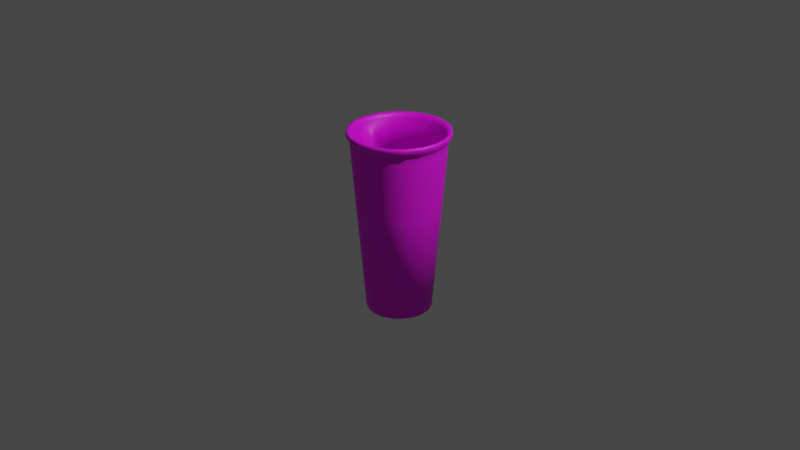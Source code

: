# Source: cup21.blend  (saved by Blender 3.2.14; exported with 4.5.12 LTS)
import bpy
from mathutils import Matrix  # noqa: F401  (used for matrix-valued properties, if any)

bpy.ops.wm.read_factory_settings(use_empty=True)
scene = bpy.context.scene
scene.name = 'Scene'

# ---- collections
col_collection = bpy.data.collections.new('Collection'); scene.collection.children.link(col_collection)

# ---- images (referenced by path relative to the original .blend; pixels are not part of the script)
import os
ASSET_DIR = os.environ.get("B2B_ASSET_DIR", "")  # directory of the original .blend (textures are referenced by path, not embedded)
HERE = os.path.dirname(os.path.abspath(__file__))  # packed textures are extracted next to this script under _unpacked/

def load_image(name, relpath, width, height, colorspace="sRGB"):
    """Load a texture the original file referenced (path relative to the .blend, or extracted next to this script)."""
    p = next((c for c in (os.path.join(HERE, relpath), os.path.join(ASSET_DIR, relpath)) if relpath and os.path.exists(c)), "")
    if p:
        img = bpy.data.images.load(p, check_existing=True)
        img.name = name
    else:  # same state as the original file: an image datablock whose file is absent (Cycles renders it pink)
        img = bpy.data.images.new(name, width, height)
        img.source = "FILE"
        img.filepath = "//" + (relpath or name)
    img.colorspace_settings.name = colorspace
    return img
img_srpepper_png = load_image('srPepper.png', 'srPepper.png', 1024, 1024, 'sRGB')

# ---- materials (node trees are filled in below, after node groups)
mat_material_001 = bpy.data.materials.new('Material.001')
mat_material_001.use_transparent_shadow = False
mat_material_002 = bpy.data.materials.new('Material.002')
mat_material_002.use_transparent_shadow = False

# ---- material node trees
mat_material_001.use_nodes = True; mat_material_001.node_tree.nodes.clear()
_N = mat_material_001.node_tree.nodes; _L = mat_material_001.node_tree.links
n0 = _N.new('ShaderNodeBsdfPrincipled'); n0.name = 'Principled BSDF'; n0.location = (10, 300)
n0.distribution = 'GGX'
n0.subsurface_method = 'RANDOM_WALK_SKIN'
n0.inputs[2].default_value = 0.7364
n0.inputs[3].default_value = 1.45
n0.inputs[27].default_value = (0.0, 0.0, 0.0, 1.0)
n0.inputs[28].default_value = 1.0
n1 = _N.new('ShaderNodeOutputMaterial'); n1.name = 'Material Output'; n1.location = (300, 300)
n2 = _N.new('ShaderNodeTexImage'); n2.name = 'Image Texture'; n2.location = (-280, 280)
n2.image = img_srpepper_png
_L.new(n0.outputs[0], n1.inputs[0])
_L.new(n2.outputs[0], n0.inputs[0])
n1.is_active_output = True
mat_material_002.use_nodes = True; mat_material_002.node_tree.nodes.clear()
_N = mat_material_002.node_tree.nodes; _L = mat_material_002.node_tree.links
n0 = _N.new('ShaderNodeBsdfPrincipled'); n0.name = 'Principled BSDF'; n0.location = (10, 300)
n0.distribution = 'GGX'
n0.subsurface_method = 'RANDOM_WALK_SKIN'
n0.inputs[3].default_value = 1.45
n0.inputs[27].default_value = (0.0, 0.0, 0.0, 1.0)
n0.inputs[28].default_value = 1.0
n1 = _N.new('ShaderNodeOutputMaterial'); n1.name = 'Material Output'; n1.location = (300, 300)
n2 = _N.new('ShaderNodeTexImage'); n2.name = 'Image Texture'; n2.location = (-280, 280)
n2.image = img_srpepper_png
_L.new(n0.outputs[0], n1.inputs[0])
_L.new(n2.outputs[0], n0.inputs[0])
n1.is_active_output = True

# ---- world
world_world = bpy.data.worlds.new('World'); scene.world = world_world
world_world.use_nodes = True; world_world.node_tree.nodes.clear()
_N = world_world.node_tree.nodes; _L = world_world.node_tree.links
n0 = _N.new('ShaderNodeOutputWorld'); n0.name = 'World Output'; n0.location = (300, 300)
n1 = _N.new('ShaderNodeBackground'); n1.name = 'Background'; n1.location = (10, 300)
n1.inputs[0].default_value = (0.05088, 0.05088, 0.05088, 1.0)
_L.new(n1.outputs[0], n0.inputs[0])
n0.is_active_output = True
world_world.color = (0.05088, 0.05088, 0.05088)
world_world.use_sun_shadow = False
world_world.sun_shadow_jitter_overblur = 0.0

# ---- cameras
cam_camera = bpy.data.cameras.new('Camera')
cam_camera.clip_end = 100.0
cam_camera.ortho_scale = 7.314

# ---- lights
light_light = bpy.data.lights.new('Light', 'POINT')
light_light.transmission_factor = 0.0
light_light.energy = 1000.0
light_light.shadow_soft_size = 0.1
light_light.shadow_maximum_resolution = 0.006
light_light.use_absolute_resolution = True

# ---- meshes
me_plane = bpy.data.meshes.new('Plane')
me_plane.from_pydata([(0.0, 0.6191, 0.0), (0.4652, 0.7185, 3.076e-10), (0.4947, 0.7474, 0.0), (0.5244, 0.7471, 0.0), (0.5275, 0.7275, 0.0), (0.5208, 0.7061, 0.0), (0.495, 0.6793, 0.0), (0.4878, 0.6642, 0.0), (0.4834, 0.6127, 0.0), (0.4801, 0.5696, 0.0), (0.4359, 0.1363, 0.0), (0.3439, -0.7574, 0.0), (0.0, -0.8491, 0.0), (0.0, 0.6191, 0.0), (0.4424, 0.7185, -0.1437), (0.4705, 0.7474, -0.1529), (0.4987, 0.7471, -0.162), (0.5017, 0.7275, -0.163), (0.4953, 0.7061, -0.1609), (0.4707, 0.6793, -0.1529), (0.4639, 0.6642, -0.1507), (0.4597, 0.6127, -0.1494), (0.4566, 0.5696, -0.1484), (0.4145, 0.1363, -0.1347), (0.327, -0.7574, -0.1063), (0.0, -0.8491, 0.0), (0.0, 0.6191, 0.0), (0.3763, 0.7185, -0.2734), (0.4002, 0.7474, -0.2908), (0.4243, 0.7471, -0.3082), (0.4268, 0.7275, -0.3101), (0.4213, 0.7061, -0.3061), (0.4004, 0.6793, -0.2909), (0.3946, 0.6642, -0.2867), (0.3911, 0.6127, -0.2841), (0.3884, 0.5696, -0.2822), (0.3526, 0.1363, -0.2562), (0.2782, -0.7574, -0.2021), (0.0, -0.8491, 0.0), (0.0, 0.6191, 0.0), (0.2734, 0.7185, -0.3763), (0.2908, 0.7474, -0.4002), (0.3082, 0.7471, -0.4243), (0.3101, 0.7275, -0.4268), (0.3061, 0.7061, -0.4213), (0.2909, 0.6793, -0.4004), (0.2867, 0.6642, -0.3946), (0.2841, 0.6127, -0.3911), (0.2822, 0.5696, -0.3884), (0.2562, 0.1363, -0.3526), (0.2021, -0.7574, -0.2782), (0.0, -0.8491, 0.0), (0.0, 0.6191, 0.0), (0.1437, 0.7185, -0.4424), (0.1529, 0.7474, -0.4705), (0.162, 0.7471, -0.4987), (0.163, 0.7275, -0.5017), (0.1609, 0.7061, -0.4953), (0.1529, 0.6793, -0.4707), (0.1507, 0.6642, -0.4639), (0.1494, 0.6127, -0.4597), (0.1484, 0.5696, -0.4566), (0.1347, 0.1363, -0.4145), (0.1063, -0.7574, -0.327), (0.0, -0.8491, 0.0), (0.0, 0.6191, 0.0), (-1.97e-08, 0.7185, -0.4652), (-2.162e-08, 0.7474, -0.4947), (-2.292e-08, 0.7471, -0.5244), (-2.306e-08, 0.7275, -0.5275), (-2.276e-08, 0.7061, -0.5208), (-2.164e-08, 0.6793, -0.495), (-2.132e-08, 0.6642, -0.4878), (-2.113e-08, 0.6127, -0.4834), (-2.099e-08, 0.5696, -0.4801), (-1.905e-08, 0.1363, -0.4359), (-1.503e-08, -0.7574, -0.3439), (0.0, -0.8491, 0.0), (0.0, 0.6191, 0.0), (-0.1437, 0.7185, -0.4424), (-0.1529, 0.7474, -0.4705), (-0.162, 0.7471, -0.4987), (-0.163, 0.7275, -0.5017), (-0.1609, 0.7061, -0.4953), (-0.1529, 0.6793, -0.4707), (-0.1507, 0.6642, -0.4639), (-0.1494, 0.6127, -0.4597), (-0.1484, 0.5696, -0.4566), (-0.1347, 0.1363, -0.4145), (-0.1063, -0.7574, -0.327), (0.0, -0.8491, 0.0), (0.0, 0.6191, 0.0), (-0.2734, 0.7185, -0.3763), (-0.2908, 0.7474, -0.4002), (-0.3082, 0.7471, -0.4243), (-0.3101, 0.7275, -0.4268), (-0.3061, 0.7061, -0.4213), (-0.2909, 0.6793, -0.4004), (-0.2867, 0.6642, -0.3946), (-0.2841, 0.6127, -0.3911), (-0.2822, 0.5696, -0.3884), (-0.2562, 0.1363, -0.3526), (-0.2021, -0.7574, -0.2782), (0.0, -0.8491, 0.0), (0.0, 0.6191, 0.0), (-0.3763, 0.7185, -0.2734), (-0.4002, 0.7474, -0.2908), (-0.4243, 0.7471, -0.3082), (-0.4268, 0.7275, -0.3101), (-0.4213, 0.7061, -0.3061), (-0.4004, 0.6793, -0.2909), (-0.3946, 0.6642, -0.2867), (-0.3911, 0.6127, -0.2841), (-0.3884, 0.5696, -0.2822), (-0.3526, 0.1363, -0.2562), (-0.2782, -0.7574, -0.2021), (0.0, -0.8491, 0.0), (-0.4424, 0.7185, -0.1437), (-0.4705, 0.7474, -0.1529), (-0.4987, 0.7471, -0.162), (-0.5017, 0.7275, -0.163), (-0.4953, 0.7061, -0.1609), (-0.4707, 0.6793, -0.1529), (-0.4639, 0.6642, -0.1507), (-0.4597, 0.6127, -0.1494), (-0.4566, 0.5696, -0.1484), (-0.4145, 0.1363, -0.1347), (-0.327, -0.7574, -0.1063), (0.3112, -0.7574, -4.808e-11), (-0.4652, 0.7185, 4.097e-08), (-0.4947, 0.7474, 4.325e-08), (-0.5244, 0.7471, 4.584e-08), (-0.5275, 0.7275, 4.612e-08), (-0.5208, 0.7061, 4.553e-08), (-0.495, 0.6793, 4.327e-08), (-0.4878, 0.6642, 4.264e-08), (-0.4834, 0.6127, 4.226e-08), (-0.4801, 0.5696, 4.198e-08), (-0.4359, 0.1363, 3.81e-08), (-0.3439, -0.7574, 3.006e-08), (0.296, -0.7574, -0.09618), (-0.4424, 0.7185, 0.1437), (-0.4705, 0.7474, 0.1529), (-0.4987, 0.7471, 0.162), (-0.5017, 0.7275, 0.163), (-0.4953, 0.7061, 0.1609), (-0.4707, 0.6793, 0.1529), (-0.4639, 0.6642, 0.1507), (-0.4597, 0.6127, 0.1494), (-0.4566, 0.5696, 0.1484), (-0.4145, 0.1363, 0.1347), (-0.327, -0.7574, 0.1063), (0.2518, -0.7574, -0.1829), (-0.3763, 0.7185, 0.2734), (-0.4002, 0.7474, 0.2908), (-0.4243, 0.7471, 0.3082), (-0.4268, 0.7275, 0.3101), (-0.4213, 0.7061, 0.3061), (-0.4004, 0.6793, 0.2909), (-0.3946, 0.6642, 0.2867), (-0.3911, 0.6127, 0.2841), (-0.3884, 0.5696, 0.2822), (-0.3526, 0.1363, 0.2562), (-0.2782, -0.7574, 0.2021), (0.1829, -0.7574, -0.2518), (-0.2734, 0.7185, 0.3763), (-0.2908, 0.7474, 0.4002), (-0.3082, 0.7471, 0.4243), (-0.3101, 0.7275, 0.4268), (-0.3061, 0.7061, 0.4213), (-0.2909, 0.6793, 0.4004), (-0.2867, 0.6642, 0.3946), (-0.2841, 0.6127, 0.3911), (-0.2822, 0.5696, 0.3884), (-0.2562, 0.1363, 0.3526), (-0.2021, -0.7574, 0.2782), (0.09618, -0.7574, -0.296), (-0.1437, 0.7185, 0.4424), (-0.1529, 0.7474, 0.4705), (-0.162, 0.7471, 0.4987), (-0.163, 0.7275, 0.5017), (-0.1609, 0.7061, 0.4953), (-0.1529, 0.6793, 0.4707), (-0.1507, 0.6642, 0.4639), (-0.1494, 0.6127, 0.4597), (-0.1484, 0.5696, 0.4566), (-0.1347, 0.1363, 0.4145), (-0.1063, -0.7574, 0.327), (-1.295e-08, -0.7574, -0.3112), (6.179e-09, 0.7185, 0.4652), (5.899e-09, 0.7474, 0.4947), (6.253e-09, 0.7471, 0.5244), (6.291e-09, 0.7275, 0.5275), (6.21e-09, 0.7061, 0.5208), (5.902e-09, 0.6793, 0.495), (5.817e-09, 0.6642, 0.4878), (5.764e-09, 0.6127, 0.4834), (5.726e-09, 0.5696, 0.4801), (5.198e-09, 0.1363, 0.4359), (4.1e-09, -0.7574, 0.3439), (-0.09618, -0.7574, -0.296), (0.1437, 0.7185, 0.4424), (0.1529, 0.7474, 0.4705), (0.162, 0.7471, 0.4987), (0.163, 0.7275, 0.5017), (0.1609, 0.7061, 0.4953), (0.1529, 0.6793, 0.4707), (0.1507, 0.6642, 0.4639), (0.1494, 0.6127, 0.4597), (0.1484, 0.5696, 0.4566), (0.1347, 0.1363, 0.4145), (0.1063, -0.7574, 0.327), (-0.1829, -0.7574, -0.2518), (-0.09618, -0.7574, 0.296), (-0.1829, -0.7574, 0.2518), (0.2734, 0.7185, 0.3763), (0.2908, 0.7474, 0.4002), (0.3082, 0.7471, 0.4243), (0.3101, 0.7275, 0.4268), (0.3061, 0.7061, 0.4213), (0.2909, 0.6793, 0.4004), (0.2867, 0.6642, 0.3946), (0.2841, 0.6127, 0.3911), (0.2822, 0.5696, 0.3884), (0.2562, 0.1363, 0.3526), (0.2021, -0.7574, 0.2782), (0.296, -0.7574, 0.09618), (-0.2518, -0.7574, -0.1829), (-0.2518, -0.7574, 0.1829), (-0.296, -0.7574, 0.09618), (0.3763, 0.7185, 0.2734), (0.4002, 0.7474, 0.2908), (0.4243, 0.7471, 0.3082), (0.4268, 0.7275, 0.3101), (0.4213, 0.7061, 0.3061), (0.4004, 0.6793, 0.2909), (0.3946, 0.6642, 0.2867), (0.3911, 0.6127, 0.2841), (0.3884, 0.5696, 0.2822), (0.3526, 0.1363, 0.2562), (0.2782, -0.7574, 0.2021), (0.2518, -0.7574, 0.1829), (-0.296, -0.7574, -0.09618), (0.1829, -0.7574, 0.2518), (0.4424, 0.7185, 0.1437), (0.4705, 0.7474, 0.1529), (0.4987, 0.7471, 0.162), (0.5017, 0.7275, 0.163), (0.4953, 0.7061, 0.1609), (0.4707, 0.6793, 0.1529), (0.4639, 0.6642, 0.1507), (0.4597, 0.6127, 0.1494), (0.4566, 0.5696, 0.1484), (0.4145, 0.1363, 0.1347), (0.327, -0.7574, 0.1063), (0.09618, -0.7574, 0.296), (-0.3112, -0.7574, 2.716e-08), (4.368e-09, -0.7574, 0.3112), (0.2827, -0.7038, -2.973e-09), (0.2689, -0.7038, -0.08736), (0.2287, -0.7038, -0.1662), (0.1662, -0.7038, -0.2287), (0.08736, -0.7038, -0.2689), (-1.1e-08, -0.7038, -0.2827), (-0.08736, -0.7038, -0.2689), (-0.1662, -0.7038, -0.2287), (-0.08736, -0.7038, 0.2689), (-0.1662, -0.7038, 0.2287), (0.2689, -0.7038, 0.08736), (-0.2287, -0.7038, -0.1662), (-0.2287, -0.7038, 0.1662), (-0.2689, -0.7038, 0.08736), (0.2287, -0.7038, 0.1662), (-0.2689, -0.7038, -0.08736), (0.1662, -0.7038, 0.2287), (0.08736, -0.7038, 0.2689), (-0.2827, -0.7038, 2.174e-08), (4.733e-09, -0.7038, 0.2827), (0.2827, -0.7038, -2.973e-09), (0.2689, -0.7038, -0.08736), (0.2287, -0.7038, -0.1662), (0.1662, -0.7038, -0.2287), (0.08736, -0.7038, -0.2689), (-1.1e-08, -0.7038, -0.2827), (-0.08736, -0.7038, -0.2689), (-0.1662, -0.7038, -0.2287), (-0.08736, -0.7038, 0.2689), (-0.1662, -0.7038, 0.2287), (0.2689, -0.7038, 0.08736), (-0.2287, -0.7038, -0.1662), (-0.2287, -0.7038, 0.1662), (-0.2689, -0.7038, 0.08736), (0.2287, -0.7038, 0.1662), (-0.2689, -0.7038, -0.08736), (0.1662, -0.7038, 0.2287), (0.08736, -0.7038, 0.2689), (-0.2827, -0.7038, 2.174e-08), (4.733e-09, -0.7038, 0.2827), (0.1233, -0.7038, 9.167e-10), (0.1172, -0.7038, -0.03809), (0.09972, -0.7038, -0.07245), (0.07245, -0.7038, -0.09972), (0.03809, -0.7038, -0.1172), (1.57e-09, -0.7038, -0.1233), (-0.03809, -0.7038, -0.1172), (-0.07245, -0.7038, -0.09972), (-0.03809, -0.7038, 0.1172), (-0.07245, -0.7038, 0.09972), (0.1172, -0.7038, 0.03809), (-0.09972, -0.7038, -0.07245), (-0.09972, -0.7038, 0.07245), (-0.1172, -0.7038, 0.03809), (0.09972, -0.7038, 0.07245), (-0.1172, -0.7038, -0.03809), (0.07245, -0.7038, 0.09972), (0.03809, -0.7038, 0.1172), (-0.1233, -0.7038, 1.169e-08), (8.428e-09, -0.7038, 0.1233), (1.346e-08, -0.7038, 8.196e-09), (0.4231, 0.4799, 1.195e-08), (0.4023, 0.4799, -0.1307), (0.3423, 0.4799, -0.2487), (0.2487, 0.4799, -0.3423), (0.1307, 0.4799, -0.4023), (-1.63e-08, 0.4799, -0.4231), (-0.1307, 0.4799, -0.4023), (-0.2487, 0.4799, -0.3423), (-0.3423, 0.4799, -0.2487), (-0.4023, 0.4799, -0.1307), (-0.4231, 0.4799, 4.894e-08), (-0.4023, 0.4799, 0.1307), (-0.3423, 0.4799, 0.2487), (-0.2487, 0.4799, 0.3423), (-0.1307, 0.4799, 0.4023), (7.239e-09, 0.4799, 0.4231), (0.1307, 0.4799, 0.4023), (0.2487, 0.4799, 0.3423), (0.3423, 0.4799, 0.2487), (0.4023, 0.4799, 0.1307), (0.4231, 0.4799, 1.195e-08), (0.4023, 0.4799, -0.1307), (0.3423, 0.4799, -0.2487), (0.2487, 0.4799, -0.3423), (0.1307, 0.4799, -0.4023), (-1.63e-08, 0.4799, -0.4231), (-0.1307, 0.4799, -0.4023), (-0.2487, 0.4799, -0.3423), (-0.3423, 0.4799, -0.2487), (-0.4023, 0.4799, -0.1307), (-0.4231, 0.4799, 4.894e-08), (-0.4023, 0.4799, 0.1307), (-0.3423, 0.4799, 0.2487), (-0.2487, 0.4799, 0.3423), (-0.1307, 0.4799, 0.4023), (7.239e-09, 0.4799, 0.4231), (0.1307, 0.4799, 0.4023), (0.2487, 0.4799, 0.3423), (0.3423, 0.4799, 0.2487), (0.4023, 0.4799, 0.1307), (0.3749, 0.1653, 3.034e-08), (0.3565, 0.1653, -0.1158), (0.3033, 0.1653, -0.2203), (0.2203, 0.1653, -0.3033), (0.1158, 0.1653, -0.3565), (-1.291e-08, 0.1653, -0.3749), (-0.1158, 0.1653, -0.3565), (-0.2203, 0.1653, -0.3033), (-0.3033, 0.1653, -0.2203), (-0.3565, 0.1653, -0.1158), (-0.3749, 0.1653, 6.311e-08), (-0.3565, 0.1653, 0.1158), (-0.3033, 0.1653, 0.2203), (-0.2203, 0.1653, 0.3033), (-0.1158, 0.1653, 0.3565), (7.942e-09, 0.1653, 0.3749), (0.1158, 0.1653, 0.3565), (0.2203, 0.1653, 0.3033), (0.3033, 0.1653, 0.2203), (0.3565, 0.1653, 0.1158), (0.3482, -0.2811, 5.556e-08), (0.3311, -0.2811, -0.1076), (0.2817, -0.2811, -0.2046), (0.2046, -0.2811, -0.2817), (0.1076, -0.2811, -0.3311), (-1.061e-08, -0.2811, -0.3482), (-0.1076, -0.2811, -0.3311), (-0.2046, -0.2811, -0.2817), (-0.2817, -0.2811, -0.2046), (-0.3311, -0.2811, -0.1076), (-0.3482, -0.2811, 8.599e-08), (-0.3311, -0.2811, 0.1076), (-0.2817, -0.2811, 0.2046), (-0.2046, -0.2811, 0.2817), (-0.1076, -0.2811, 0.3311), (8.756e-09, -0.2811, 0.3482), (0.1076, -0.2811, 0.3311), (0.2046, -0.2811, 0.2817), (0.2817, -0.2811, 0.2046), (0.3311, -0.2811, 0.1076), (0.2924, -0.5949, 7.5e-08), (0.2781, -0.5949, -0.09036), (0.2366, -0.5949, -0.1719), (0.1719, -0.5949, -0.2366), (0.09036, -0.5949, -0.2781), (-5.336e-09, -0.5949, -0.2924), (-0.09036, -0.5949, -0.2781), (-0.1719, -0.5949, -0.2366), (-0.2366, -0.5949, -0.1719), (-0.2781, -0.5949, -0.09036), (-0.2924, -0.5949, 1.006e-07), (-0.2781, -0.5949, 0.09036), (-0.2366, -0.5949, 0.1719), (-0.1719, -0.5949, 0.2366), (-0.09036, -0.5949, 0.2781), (1.093e-08, -0.5949, 0.2924), (0.09036, -0.5949, 0.2781), (0.1719, -0.5949, 0.2366), (0.2366, -0.5949, 0.1719), (0.2781, -0.5949, 0.09036), (0.252, -0.6607, -0.03122), (0.2394, -0.6607, -0.1105), (0.203, -0.6607, -0.182), (0.1462, -0.6607, -0.2388), (0.07468, -0.6607, -0.2753), (-0.00461, -0.6607, -0.2878), (-0.0839, -0.6607, -0.2753), (-0.1554, -0.6607, -0.2388), (-0.2122, -0.6607, -0.182), (-0.2487, -0.6607, -0.1105), (-0.2612, -0.6607, -0.03122), (-0.2487, -0.6607, 0.04808), (-0.2122, -0.6607, 0.1196), (-0.1554, -0.6607, 0.1764), (-0.0839, -0.6607, 0.2128), (-0.00461, -0.6607, 0.2254), (0.07468, -0.6607, 0.2128), (0.1462, -0.6607, 0.1764), (0.203, -0.6607, 0.1196), (0.2394, -0.6607, 0.04808), (0.1716, -0.6607, -0.03122), (0.163, -0.6607, -0.08566), (0.1379, -0.6607, -0.1348), (0.09895, -0.6607, -0.1738), (0.04983, -0.6607, -0.1988), (-0.00461, -0.6607, -0.2074), (-0.05905, -0.6607, -0.1988), (-0.1082, -0.6607, -0.1738), (-0.1471, -0.6607, -0.1348), (-0.1722, -0.6607, -0.08566), (-0.1808, -0.6607, -0.03122), (-0.1722, -0.6607, 0.02323), (-0.1471, -0.6607, 0.07234), (-0.1082, -0.6607, 0.1113), (-0.05905, -0.6607, 0.1363), (-0.00461, -0.6607, 0.145), (0.04983, -0.6607, 0.1363), (0.09895, -0.6607, 0.1113), (0.1379, -0.6607, 0.07234), (0.163, -0.6607, 0.02323), (-0.00461, -0.6607, -0.03122)], [], [(0, 12, 25, 13), (13, 25, 38, 26), (26, 38, 51, 39), (39, 51, 64, 52), (52, 64, 77, 65), (65, 77, 90, 78), (78, 90, 103, 91), (91, 103, 116, 104), (24, 37, 152, 140), (127, 139, 256, 242), (225, 240, 241, 243), (63, 76, 188, 176), (163, 175, 214, 228), (102, 115, 227, 212), (199, 211, 255, 257), (37, 50, 164, 152), (139, 151, 229, 256), (240, 254, 226, 241), (175, 187, 213, 214), (76, 89, 200, 188), (2, 1, 14, 15), (15, 14, 27, 28), (28, 27, 40, 41), (41, 40, 53, 54), (54, 53, 66, 67), (67, 66, 79, 80), (80, 79, 92, 93), (93, 92, 105, 106), (106, 105, 117, 118), (118, 117, 129, 130), (130, 129, 141, 142), (142, 141, 153, 154), (154, 153, 165, 166), (166, 165, 177, 178), (178, 177, 189, 190), (190, 189, 201, 202), (202, 201, 215, 216), (216, 215, 230, 231), (231, 230, 244, 245), (245, 244, 1, 2), (3, 2, 15, 16), (16, 15, 28, 29), (29, 28, 41, 42), (42, 41, 54, 55), (55, 54, 67, 68), (68, 67, 80, 81), (81, 80, 93, 94), (94, 93, 106, 107), (107, 106, 118, 119), (119, 118, 130, 131), (131, 130, 142, 143), (143, 142, 154, 155), (155, 154, 166, 167), (167, 166, 178, 179), (179, 178, 190, 191), (191, 190, 202, 203), (203, 202, 216, 217), (217, 216, 231, 232), (232, 231, 245, 246), (246, 245, 2, 3), (4, 3, 16, 17), (17, 16, 29, 30), (30, 29, 42, 43), (43, 42, 55, 56), (56, 55, 68, 69), (69, 68, 81, 82), (82, 81, 94, 95), (95, 94, 107, 108), (108, 107, 119, 120), (120, 119, 131, 132), (132, 131, 143, 144), (144, 143, 155, 156), (156, 155, 167, 168), (168, 167, 179, 180), (180, 179, 191, 192), (192, 191, 203, 204), (204, 203, 217, 218), (218, 217, 232, 233), (233, 232, 246, 247), (247, 246, 3, 4), (5, 4, 17, 18), (18, 17, 30, 31), (31, 30, 43, 44), (44, 43, 56, 57), (57, 56, 69, 70), (70, 69, 82, 83), (83, 82, 95, 96), (96, 95, 108, 109), (109, 108, 120, 121), (121, 120, 132, 133), (133, 132, 144, 145), (145, 144, 156, 157), (157, 156, 168, 169), (169, 168, 180, 181), (181, 180, 192, 193), (193, 192, 204, 205), (205, 204, 218, 219), (219, 218, 233, 234), (234, 233, 247, 248), (248, 247, 4, 5), (6, 5, 18, 19), (19, 18, 31, 32), (32, 31, 44, 45), (45, 44, 57, 58), (58, 57, 70, 71), (71, 70, 83, 84), (84, 83, 96, 97), (97, 96, 109, 110), (110, 109, 121, 122), (122, 121, 133, 134), (134, 133, 145, 146), (146, 145, 157, 158), (158, 157, 169, 170), (170, 169, 181, 182), (182, 181, 193, 194), (194, 193, 205, 206), (206, 205, 219, 220), (220, 219, 234, 235), (235, 234, 248, 249), (249, 248, 5, 6), (7, 6, 19, 20), (20, 19, 32, 33), (33, 32, 45, 46), (46, 45, 58, 59), (59, 58, 71, 72), (72, 71, 84, 85), (85, 84, 97, 98), (98, 97, 110, 111), (111, 110, 122, 123), (123, 122, 134, 135), (135, 134, 146, 147), (147, 146, 158, 159), (159, 158, 170, 171), (171, 170, 182, 183), (183, 182, 194, 195), (195, 194, 206, 207), (207, 206, 220, 221), (221, 220, 235, 236), (236, 235, 249, 250), (250, 249, 6, 7), (8, 7, 20, 21), (21, 20, 33, 34), (34, 33, 46, 47), (47, 46, 59, 60), (60, 59, 72, 73), (73, 72, 85, 86), (86, 85, 98, 99), (99, 98, 111, 112), (112, 111, 123, 124), (124, 123, 135, 136), (136, 135, 147, 148), (148, 147, 159, 160), (160, 159, 171, 172), (172, 171, 183, 184), (184, 183, 195, 196), (196, 195, 207, 208), (208, 207, 221, 222), (222, 221, 236, 237), (237, 236, 250, 251), (251, 250, 7, 8), (9, 8, 21, 22), (22, 21, 34, 35), (35, 34, 47, 48), (48, 47, 60, 61), (61, 60, 73, 74), (74, 73, 86, 87), (87, 86, 99, 100), (100, 99, 112, 113), (113, 112, 124, 125), (125, 124, 136, 137), (137, 136, 148, 149), (149, 148, 160, 161), (161, 160, 172, 173), (173, 172, 184, 185), (185, 184, 196, 197), (197, 196, 208, 209), (209, 208, 222, 223), (223, 222, 237, 238), (238, 237, 251, 252), (252, 251, 8, 9), (10, 9, 22, 23), (23, 22, 35, 36), (36, 35, 48, 49), (49, 48, 61, 62), (62, 61, 74, 75), (75, 74, 87, 88), (88, 87, 100, 101), (101, 100, 113, 114), (114, 113, 125, 126), (126, 125, 137, 138), (138, 137, 149, 150), (150, 149, 161, 162), (162, 161, 173, 174), (174, 173, 185, 186), (186, 185, 197, 198), (198, 197, 209, 210), (210, 209, 223, 224), (224, 223, 238, 239), (239, 238, 252, 253), (253, 252, 9, 10), (11, 10, 23, 24), (24, 23, 36, 37), (37, 36, 49, 50), (50, 49, 62, 63), (63, 62, 75, 76), (76, 75, 88, 89), (89, 88, 101, 102), (102, 101, 114, 115), (115, 114, 126, 127), (127, 126, 138, 139), (139, 138, 150, 151), (151, 150, 162, 163), (163, 162, 174, 175), (175, 174, 186, 187), (187, 186, 198, 199), (199, 198, 210, 211), (211, 210, 224, 225), (225, 224, 239, 240), (240, 239, 253, 254), (254, 253, 10, 11), (187, 199, 257, 213), (89, 102, 212, 200), (254, 11, 128, 226), (151, 163, 228, 229), (50, 63, 176, 164), (211, 225, 243, 255), (115, 127, 242, 227), (11, 24, 140, 128), (176, 188, 263, 262), (242, 256, 276, 273), (200, 212, 265, 264), (226, 128, 258, 268), (214, 213, 266, 267), (227, 242, 273, 269), (243, 241, 272, 274), (164, 176, 262, 261), (256, 229, 271, 276), (212, 227, 269, 265), (228, 214, 267, 270), (229, 228, 270, 271), (213, 257, 277, 266), (128, 140, 259, 258), (257, 255, 275, 277), (140, 152, 260, 259), (255, 243, 274, 275), (152, 164, 261, 260), (188, 200, 264, 263), (241, 226, 268, 272), (258, 259, 279, 278), (265, 269, 289, 285), (275, 274, 294, 295), (260, 261, 281, 280), (273, 276, 296, 293), (272, 268, 288, 292), (262, 263, 283, 282), (271, 270, 290, 291), (264, 265, 285, 284), (267, 266, 286, 287), (269, 273, 293, 289), (277, 275, 295, 297), (259, 260, 280, 279), (276, 271, 291, 296), (274, 272, 292, 294), (261, 262, 282, 281), (270, 267, 287, 290), (268, 258, 278, 288), (263, 264, 284, 283), (266, 277, 297, 286), (297, 295, 315, 317), (279, 280, 300, 299), (296, 291, 311, 316), (294, 292, 312, 314), (281, 282, 302, 301), (290, 287, 307, 310), (288, 278, 298, 308), (283, 284, 304, 303), (286, 297, 317, 306), (278, 279, 299, 298), (285, 289, 309, 305), (295, 294, 314, 315), (280, 281, 301, 300), (293, 296, 316, 313), (292, 288, 308, 312), (282, 283, 303, 302), (291, 290, 310, 311), (284, 285, 305, 304), (287, 286, 306, 307), (289, 293, 313, 309), (307, 306, 318), (309, 313, 318), (317, 315, 318), (299, 300, 318), (316, 311, 318), (314, 312, 318), (301, 302, 318), (310, 307, 318), (308, 298, 318), (303, 304, 318), (306, 317, 318), (298, 299, 318), (305, 309, 318), (315, 314, 318), (300, 301, 318), (313, 316, 318), (312, 308, 318), (302, 303, 318), (311, 310, 318), (304, 305, 318), (141, 129, 329, 330), (201, 189, 334, 335), (53, 40, 322, 323), (105, 92, 326, 327), (165, 153, 331, 332), (1, 244, 338, 319), (40, 27, 321, 322), (244, 230, 337, 338), (92, 79, 325, 326), (129, 117, 328, 329), (189, 177, 333, 334), (27, 14, 320, 321), (230, 215, 336, 337), (79, 66, 324, 325), (153, 141, 330, 331), (215, 201, 335, 336), (117, 105, 327, 328), (14, 1, 319, 320), (177, 165, 332, 333), (66, 53, 323, 324), (329, 328, 348, 349), (322, 321, 341, 342), (337, 336, 356, 357), (330, 329, 349, 350), (323, 322, 342, 343), (338, 337, 357, 358), (331, 330, 350, 351), (324, 323, 343, 344), (319, 338, 358, 339), (332, 331, 351, 352), (325, 324, 344, 345), (333, 332, 352, 353), (326, 325, 345, 346), (334, 333, 353, 354), (327, 326, 346, 347), (320, 319, 339, 340), (335, 334, 354, 355), (328, 327, 347, 348), (321, 320, 340, 341), (336, 335, 355, 356), (346, 345, 365, 366), (354, 353, 373, 374), (347, 346, 366, 367), (340, 339, 359, 360), (355, 354, 374, 375), (348, 347, 367, 368), (341, 340, 360, 361), (356, 355, 375, 376), (349, 348, 368, 369), (342, 341, 361, 362), (357, 356, 376, 377), (350, 349, 369, 370), (343, 342, 362, 363), (358, 357, 377, 378), (351, 350, 370, 371), (344, 343, 363, 364), (339, 358, 378, 359), (352, 351, 371, 372), (345, 344, 364, 365), (353, 352, 372, 373), (363, 362, 382, 383), (378, 377, 397, 398), (371, 370, 390, 391), (364, 363, 383, 384), (359, 378, 398, 379), (372, 371, 391, 392), (365, 364, 384, 385), (373, 372, 392, 393), (366, 365, 385, 386), (374, 373, 393, 394), (367, 366, 386, 387), (360, 359, 379, 380), (375, 374, 394, 395), (368, 367, 387, 388), (361, 360, 380, 381), (376, 375, 395, 396), (369, 368, 388, 389), (362, 361, 381, 382), (377, 376, 396, 397), (370, 369, 389, 390), (390, 389, 409, 410), (383, 382, 402, 403), (398, 397, 417, 418), (391, 390, 410, 411), (384, 383, 403, 404), (379, 398, 418, 399), (392, 391, 411, 412), (385, 384, 404, 405), (393, 392, 412, 413), (386, 385, 405, 406), (394, 393, 413, 414), (387, 386, 406, 407), (380, 379, 399, 400), (395, 394, 414, 415), (388, 387, 407, 408), (381, 380, 400, 401), (396, 395, 415, 416), (389, 388, 408, 409), (382, 381, 401, 402), (397, 396, 416, 417), (407, 406, 426, 427), (400, 399, 419, 420), (415, 414, 434, 435), (408, 407, 427, 428), (401, 400, 420, 421), (416, 415, 435, 436), (409, 408, 428, 429), (402, 401, 421, 422), (417, 416, 436, 437), (410, 409, 429, 430), (403, 402, 422, 423), (418, 417, 437, 438), (411, 410, 430, 431), (404, 403, 423, 424), (399, 418, 438, 419), (412, 411, 431, 432), (405, 404, 424, 425), (413, 412, 432, 433), (406, 405, 425, 426), (414, 413, 433, 434), (424, 423, 443, 444), (419, 438, 458, 439), (432, 431, 451, 452), (425, 424, 444, 445), (433, 432, 452, 453), (426, 425, 445, 446), (434, 433, 453, 454), (427, 426, 446, 447), (420, 419, 439, 440), (435, 434, 454, 455), (428, 427, 447, 448), (421, 420, 440, 441), (436, 435, 455, 456), (429, 428, 448, 449), (422, 421, 441, 442), (437, 436, 456, 457), (430, 429, 449, 450), (423, 422, 442, 443), (438, 437, 457, 458), (431, 430, 450, 451), (441, 440, 459), (456, 455, 459), (449, 448, 459), (442, 441, 459), (457, 456, 459), (450, 449, 459), (443, 442, 459), (458, 457, 459), (451, 450, 459), (444, 443, 459), (439, 458, 459), (452, 451, 459), (445, 444, 459), (453, 452, 459), (446, 445, 459), (454, 453, 459), (447, 446, 459), (440, 439, 459), (455, 454, 459), (448, 447, 459)])
me_plane.polygons.foreach_set('use_smooth', [True] * 468)
me_plane.polygons.foreach_set('material_index', [1, 1, 1, 1, 1, 1, 1, 1, 1, 1, 1, 1, 1, 1, 1, 1, 1, 1, 1, 1, 1, 1, 1, 1, 1, 1, 1, 1, 1, 1, 1, 1, 1, 1, 1, 1, 1, 1, 1, 1, 1, 1, 1, 1, 1, 1, 1, 1, 1, 1, 1, 1, 1, 1, 1, 1, 1, 1, 1, 1, 1, 1, 1, 1, 1, 1, 1, 1, 1, 1, 1, 1, 1, 1, 1, 1, 1, 1, 1, 1, 1, 1, 1, 1, 1, 1, 1, 1, 1, 1, 1, 1, 1, 1, 1, 1, 1, 1, 1, 1, 1, 1, 1, 1, 1, 1, 1, 1, 1, 1, 1, 1, 1, 1, 1, 1, 1, 1, 1, 1, 0, 0, 0, 0, 0, 0, 0, 0, 0, 0, 0, 0, 0, 0, 0, 0, 0, 0, 0, 0, 0, 0, 0, 0, 0, 0, 0, 0, 0, 0, 0, 0, 0, 0, 0, 0, 0, 0, 0, 0, 0, 0, 0, 0, 0, 0, 0, 0, 0, 0, 0, 0, 0, 0, 0, 0, 0, 0, 0, 0, 0, 0, 0, 0, 0, 0, 0, 0, 0, 0, 0, 0, 0, 0, 0, 0, 0, 0, 0, 0, 0, 0, 0, 0, 0, 0, 0, 0, 0, 0, 0, 0, 0, 0, 0, 0, 0, 0, 0, 0, 1, 1, 1, 1, 1, 1, 1, 1, 1, 1, 1, 1, 1, 1, 1, 1, 1, 1, 1, 1, 1, 1, 1, 1, 1, 1, 1, 1, 1, 1, 1, 1, 1, 1, 1, 1, 1, 1, 1, 1, 1, 1, 1, 1, 1, 1, 1, 1, 1, 1, 1, 1, 1, 1, 1, 1, 1, 1, 1, 1, 1, 1, 1, 1, 1, 1, 1, 1, 1, 1, 1, 1, 1, 1, 1, 1, 1, 1, 1, 1, 1, 1, 1, 1, 1, 1, 1, 1, 1, 1, 1, 1, 1, 1, 1, 1, 1, 1, 1, 1, 1, 1, 1, 1, 1, 1, 1, 1, 1, 1, 1, 1, 1, 1, 1, 1, 1, 1, 1, 1, 1, 1, 1, 1, 1, 1, 1, 1, 1, 1, 1, 1, 1, 1, 1, 1, 1, 1, 1, 1, 1, 1, 1, 1, 1, 1, 1, 1, 1, 1, 1, 1, 1, 1, 1, 1, 1, 1, 1, 1, 1, 1, 1, 1, 1, 1, 1, 1, 1, 1, 1, 1, 1, 1, 1, 1, 1, 1, 1, 1, 1, 1, 1, 1, 1, 1, 1, 1, 1, 1, 1, 1, 1, 1, 1, 1, 1, 1, 1, 1, 1, 1, 1, 1, 1, 1, 1, 1, 1, 1, 1, 1, 1, 1, 1, 1, 1, 1, 1, 1, 1, 1, 1, 1, 1, 1, 1, 1, 1, 1, 1, 1, 1, 1, 1, 1, 1, 1, 1, 1, 1, 1, 1, 1, 1, 1, 1, 1])
_uv = me_plane.uv_layers.new(name='UVMap')
_uv.uv.foreach_set('vector', [0.7875, 0.1774, 0.7875, 0.1774, 0.7875, 0.1774, 0.7875, 0.1774, 0.7875, 0.1774, 0.7875, 0.1774, 0.7875, 0.1774, 0.7875, 0.1774, 0.7875, 0.1774, 0.7875, 0.1774, 0.7875, 0.1774, 0.7875, 0.1774, 0.7875, 0.1774, 0.7875, 0.1774, 0.7875, 0.1774, 0.7875, 0.1774, 0.7875, 0.1774, 0.7875, 0.1774, 0.7875, 0.1774, 0.7875, 0.1774, 0.7875, 0.1774, 0.7875, 0.1774, 0.7875, 0.1774, 0.7875, 0.1774, 0.7875, 0.1774, 0.7875, 0.1774, 0.7875, 0.1774, 0.7875, 0.1774, 0.7875, 0.1774, 0.7875, 0.1774, 0.7875, 0.1774, 0.7875, 0.1774, 0.7875, 0.1774, 0.7875, 0.1774, 0.7875, 0.1774, 0.7875, 0.1774, 0.7875, 0.1774, 0.7875, 0.1774, 0.7875, 0.1774, 0.7875, 0.1774, 0.7875, 0.1774, 0.7875, 0.1774, 0.7875, 0.1774, 0.7875, 0.1774, 0.7875, 0.1774, 0.7875, 0.1774, 0.7875, 0.1774, 0.7875, 0.1774, 0.7875, 0.1774, 0.7875, 0.1774, 0.7875, 0.1774, 0.7875, 0.1774, 0.7875, 0.1774, 0.7875, 0.1774, 0.7875, 0.1774, 0.7875, 0.1774, 0.7875, 0.1774, 0.7875, 0.1774, 0.7875, 0.1774, 0.7875, 0.1774, 0.7875, 0.1774, 0.7875, 0.1774, 0.7875, 0.1774, 0.7875, 0.1774, 0.7875, 0.1774, 0.7875, 0.1774, 0.7875, 0.1774, 0.7875, 0.1774, 0.7875, 0.1774, 0.7875, 0.1774, 0.7875, 0.1774, 0.7875, 0.1774, 0.7875, 0.1774, 0.7875, 0.1774, 0.7875, 0.1774, 0.7875, 0.1774, 0.7875, 0.1774, 0.7875, 0.1774, 0.7875, 0.1774, 0.7875, 0.1774, 0.7875, 0.1774, 0.7875, 0.1774, 0.7875, 0.1774, 0.7875, 0.1774, 0.7875, 0.1774, 0.7875, 0.1774, 0.7875, 0.1774, 0.7875, 0.1774, 0.7875, 0.1774, 0.7875, 0.1774, 0.7875, 0.1774, 0.7875, 0.1774, 0.7875, 0.1774, 0.7875, 0.1774, 0.7875, 0.1774, 0.7875, 0.1774, 0.7875, 0.1774, 0.7875, 0.1774, 0.7875, 0.1774, 0.7875, 0.1774, 0.7875, 0.1774, 0.7875, 0.1774, 0.7875, 0.1774, 0.7875, 0.1774, 0.7875, 0.1774, 0.7875, 0.1774, 0.7875, 0.1774, 0.7875, 0.1774, 0.7875, 0.1774, 0.7875, 0.1774, 0.7875, 0.1774, 0.7875, 0.1774, 0.7875, 0.1774, 0.7875, 0.1774, 0.7875, 0.1774, 0.7875, 0.1774, 0.7875, 0.1774, 0.7875, 0.1774, 0.7875, 0.1774, 0.7875, 0.1774, 0.7875, 0.1774, 0.7875, 0.1774, 0.7875, 0.1774, 0.7875, 0.1774, 0.7875, 0.1774, 0.7875, 0.1774, 0.7875, 0.1774, 0.7875, 0.1774, 0.7875, 0.1774, 0.7875, 0.1774, 0.7875, 0.1774, 0.7875, 0.1774, 0.7875, 0.1774, 0.7875, 0.1774, 0.7875, 0.1774, 0.7875, 0.1774, 0.7875, 0.1774, 0.7875, 0.1774, 0.7875, 0.1774, 0.7875, 0.1774, 0.7875, 0.1774, 0.7875, 0.1774, 0.7875, 0.1774, 0.7875, 0.1774, 0.7875, 0.1774, 0.7875, 0.1774, 0.7875, 0.1774, 0.7875, 0.1774, 0.7875, 0.1774, 0.7875, 0.1774, 0.7875, 0.1774, 0.7875, 0.1774, 0.7875, 0.1774, 0.7875, 0.1774, 0.7875, 0.1774, 0.7875, 0.1774, 0.7875, 0.1774, 0.7875, 0.1774, 0.7875, 0.1774, 0.7875, 0.1774, 0.7875, 0.1774, 0.7875, 0.1774, 0.7875, 0.1774, 0.7875, 0.1774, 0.7875, 0.1774, 0.7875, 0.1774, 0.7875, 0.1774, 0.7875, 0.1774, 0.7875, 0.1774, 0.7875, 0.1774, 0.7875, 0.1774, 0.7875, 0.1774, 0.7875, 0.1774, 0.7875, 0.1774, 0.7875, 0.1774, 0.7875, 0.1774, 0.7875, 0.1774, 0.7875, 0.1774, 0.7875, 0.1774, 0.7875, 0.1774, 0.7875, 0.1774, 0.7875, 0.1774, 0.7875, 0.1774, 0.7875, 0.1774, 0.7875, 0.1774, 0.7875, 0.1774, 0.7875, 0.1774, 0.7875, 0.1774, 0.7875, 0.1774, 0.7875, 0.1774, 0.7875, 0.1774, 0.7875, 0.1774, 0.7875, 0.1774, 0.7875, 0.1774, 0.7875, 0.1774, 0.7875, 0.1774, 0.7875, 0.1774, 0.7875, 0.1774, 0.7875, 0.1774, 0.7875, 0.1774, 0.7875, 0.1774, 0.7875, 0.1774, 0.7875, 0.1774, 0.7875, 0.1774, 0.7875, 0.1774, 0.7875, 0.1774, 0.7875, 0.1774, 0.7875, 0.1774, 0.7875, 0.1774, 0.7875, 0.1774, 0.7875, 0.1774, 0.7875, 0.1774, 0.7875, 0.1774, 0.7875, 0.1774, 0.7875, 0.1774, 0.7875, 0.1774, 0.7875, 0.1774, 0.7875, 0.1774, 0.7875, 0.1774, 0.7875, 0.1774, 0.7875, 0.1774, 0.7875, 0.1774, 0.7875, 0.1774, 0.7875, 0.1774, 0.7875, 0.1774, 0.7875, 0.1774, 0.7875, 0.1774, 0.7875, 0.1774, 0.7875, 0.1774, 0.7875, 0.1774, 0.7875, 0.1774, 0.7875, 0.1774, 0.7875, 0.1774, 0.7875, 0.1774, 0.7875, 0.1774, 0.7875, 0.1774, 0.7875, 0.1774, 0.7875, 0.1774, 0.7875, 0.1774, 0.7875, 0.1774, 0.7875, 0.1774, 0.7875, 0.1774, 0.7875, 0.1774, 0.7875, 0.1774, 0.7875, 0.1774, 0.7875, 0.1774, 0.7875, 0.1774, 0.7875, 0.1774, 0.7875, 0.1774, 0.7875, 0.1774, 0.7875, 0.1774, 0.7875, 0.1774, 0.7875, 0.1774, 0.7875, 0.1774, 0.7875, 0.1774, 0.7875, 0.1774, 0.7875, 0.1774, 0.7875, 0.1774, 0.7875, 0.1774, 0.7875, 0.1774, 0.7875, 0.1774, 0.7875, 0.1774, 0.7875, 0.1774, 0.7875, 0.1774, 0.7875, 0.1774, 0.7875, 0.1774, 0.7875, 0.1774, 0.7875, 0.1774, 0.7875, 0.1774, 0.7875, 0.1774, 0.7875, 0.1774, 0.7875, 0.1774, 0.7875, 0.1774, 0.7875, 0.1774, 0.7875, 0.1774, 0.7875, 0.1774, 0.7875, 0.1774, 0.7875, 0.1774, 0.7875, 0.1774, 0.7875, 0.1774, 0.7875, 0.1774, 0.7875, 0.1774, 0.7875, 0.1774, 0.7875, 0.1774, 0.7875, 0.1774, 0.7875, 0.1774, 0.7875, 0.1774, 0.7875, 0.1774, 0.7875, 0.1774, 0.7875, 0.1774, 0.7875, 0.1774, 0.7875, 0.1774, 0.7875, 0.1774, 0.7875, 0.1774, 0.7875, 0.1774, 0.7875, 0.1774, 0.7875, 0.1774, 0.7875, 0.1774, 0.7875, 0.1774, 0.7875, 0.1774, 0.7875, 0.1774, 0.7875, 0.1774, 0.7875, 0.1774, 0.7875, 0.1774, 0.7875, 0.1774, 0.7875, 0.1774, 0.7875, 0.1774, 0.7875, 0.1774, 0.7875, 0.1774, 0.7875, 0.1774, 0.7875, 0.1774, 0.7875, 0.1774, 0.7875, 0.1774, 0.7875, 0.1774, 0.7875, 0.1774, 0.7875, 0.1774, 0.7875, 0.1774, 0.7875, 0.1774, 0.7875, 0.1774, 0.7875, 0.1774, 0.7875, 0.1774, 0.7875, 0.1774, 0.7875, 0.1774, 0.7875, 0.1774, 0.7875, 0.1774, 0.7875, 0.1774, 0.7875, 0.1774, 0.7875, 0.1774, 0.7875, 0.1774, 0.7875, 0.1774, 0.7875, 0.1774, 0.7875, 0.1774, 0.7875, 0.1774, 0.7875, 0.1774, 0.7875, 0.1774, 0.7875, 0.1774, 0.7875, 0.1774, 0.7875, 0.1774, 0.7875, 0.1774, 0.7875, 0.1774, 0.7875, 0.1774, 0.7875, 0.1774, 0.7875, 0.1774, 0.7875, 0.1774, 0.7875, 0.1774, 0.7875, 0.1774, 0.7875, 0.1774, 0.7875, 0.1774, 0.7875, 0.1774, 0.7875, 0.1774, 0.7875, 0.1774, 0.7875, 0.1774, 0.7875, 0.1774, 0.7875, 0.1774, 0.7875, 0.1774, 0.7875, 0.1774, 0.7875, 0.1774, 0.7875, 0.1774, 0.7875, 0.1774, 0.7875, 0.1774, 0.7875, 0.1774, 0.7875, 0.1774, 0.7875, 0.1774, 0.7875, 0.1774, 0.7875, 0.1774, 0.7875, 0.1774, 0.7875, 0.1774, 0.7875, 0.1774, 0.7875, 0.1774, 0.7875, 0.1774, 0.7875, 0.1774, 0.7875, 0.1774, 0.7875, 0.1774, 0.7875, 0.1774, 0.7875, 0.1774, 0.7875, 0.1774, 0.7875, 0.1774, 0.7875, 0.1774, 0.7875, 0.1774, 0.7875, 0.1774, 0.7875, 0.1774, 0.7875, 0.1774, 0.7875, 0.1774, 0.7875, 0.1774, 0.7875, 0.1774, 0.7875, 0.1774, 0.7875, 0.1774, 0.7875, 0.1774, 0.7875, 0.1774, 0.7875, 0.1774, 0.7875, 0.1774, 0.7875, 0.1774, 0.7875, 0.1774, 0.7875, 0.1774, 0.7875, 0.1774, 0.7875, 0.1774, 0.7875, 0.1774, 0.7875, 0.1774, 0.7875, 0.1774, 0.7875, 0.1774, 0.7875, 0.1774, 0.7875, 0.1774, 0.7875, 0.1774, 0.7875, 0.1774, 0.7875, 0.1774, 0.7875, 0.1774, 0.7875, 0.1774, 0.7875, 0.1774, 0.7875, 0.1774, 0.7875, 0.1774, 0.7875, 0.1774, 0.7875, 0.1774, 0.7875, 0.1774, 0.7875, 0.1774, 0.7875, 0.1774, 0.7875, 0.1774, 0.7875, 0.1774, 0.7875, 0.1774, 0.7875, 0.1774, 0.7875, 0.1774, 0.7875, 0.1774, 0.7875, 0.1774, 0.7875, 0.1774, 0.7875, 0.1774, 0.7875, 0.1774, 0.7875, 0.1774, 0.7875, 0.1774, 0.7875, 0.1774, 0.7875, 0.1774, 0.7875, 0.1774, 0.7875, 0.1774, 0.7875, 0.1774, 0.7875, 0.1774, 0.7875, 0.1774, 0.7875, 0.1774, 0.7875, 0.1774, 0.7875, 0.1774, 0.7875, 0.1774, 0.7875, 0.1774, 0.7875, 0.1774, 0.7875, 0.1774, 0.7875, 0.1774, 0.7875, 0.1774, 0.7875, 0.1774, 0.7875, 0.1774, 0.7875, 0.1774, 0.7875, 0.1774, 0.7875, 0.1774, 0.7875, 0.1774, 0.7875, 0.1774, 0.7875, 0.1774, 0.7875, 0.1774, 0.7875, 0.1774, 0.7875, 0.1774, 0.7875, 0.1774, 0.7875, 0.1774, 0.7875, 0.1774, 0.7875, 0.1774, 0.7875, 0.1774, 0.7875, 0.1774, 0.7875, 0.1774, 0.7875, 0.1774, 0.7875, 0.1774, 0.7875, 0.1774, 0.7875, 0.1774, 0.7875, 0.1774, 0.7875, 0.1774, 0.7875, 0.1774, 0.7875, 0.1774, 0.7875, 0.1774, 0.7875, 0.1774, 0.7875, 0.1774, 0.7875, 0.1774, 0.7875, 0.1774, 0.7875, 0.1774, 0.7875, 0.1774, 0.7875, 0.1774, 0.7875, 0.1774, 0.7875, 0.1774, 0.7875, 0.1774, 0.005209, 0.9838, 0.005433, 0.997, 0.03558, 0.997, 0.03536, 0.9838, 0.03536, 0.9838, 0.03558, 0.997, 0.06573, 0.997, 0.0655, 0.9838, 0.0655, 0.9838, 0.06573, 0.997, 0.09587, 0.997, 0.09565, 0.9838, 0.09565, 0.9838, 0.09587, 0.997, 0.126, 0.997, 0.1258, 0.9838, 0.1258, 0.9838, 0.126, 0.997, 0.1562, 0.997, 0.1559, 0.9838, 0.1559, 0.9838, 0.1562, 0.997, 0.1863, 0.997, 0.1861, 0.9838, 0.1861, 0.9838, 0.1863, 0.997, 0.2165, 0.997, 0.2162, 0.9838, 0.2162, 0.9838, 0.2165, 0.997, 0.2466, 0.997, 0.2464, 0.9838, 0.2464, 0.9838, 0.2466, 0.997, 0.2768, 0.997, 0.2765, 0.9838, 0.2765, 0.9838, 0.2768, 0.997, 0.3069, 0.997, 0.3067, 0.9838, 0.3067, 0.9838, 0.3069, 0.997, 0.337, 0.997, 0.3368, 0.9838, 0.3368, 0.9838, 0.337, 0.997, 0.3672, 0.997, 0.367, 0.9838, 0.367, 0.9838, 0.3672, 0.997, 0.3973, 0.997, 0.3971, 0.9838, 0.3971, 0.9838, 0.3973, 0.997, 0.4275, 0.997, 0.4273, 0.9838, 0.4273, 0.9838, 0.4275, 0.997, 0.4576, 0.997, 0.4574, 0.9838, 0.4574, 0.9838, 0.4576, 0.997, 0.4878, 0.997, 0.4876, 0.9838, 0.4876, 0.9838, 0.4878, 0.997, 0.5179, 0.997, 0.5177, 0.9838, 0.5177, 0.9838, 0.5179, 0.997, 0.5481, 0.997, 0.5479, 0.9838, 0.5479, 0.9838, 0.5481, 0.997, 0.5782, 0.997, 0.578, 0.9838, 0.578, 0.9838, 0.5782, 0.997, 0.6084, 0.997, 0.6081, 0.9838, 0.005175, 0.9389, 0.005209, 0.9838, 0.03536, 0.9838, 0.03532, 0.9389, 0.03532, 0.9389, 0.03536, 0.9838, 0.0655, 0.9838, 0.06547, 0.9389, 0.06547, 0.9389, 0.0655, 0.9838, 0.09565, 0.9838, 0.09561, 0.9389, 0.09561, 0.9389, 0.09565, 0.9838, 0.1258, 0.9838, 0.1258, 0.9389, 0.1258, 0.9389, 0.1258, 0.9838, 0.1559, 0.9838, 0.1559, 0.9389, 0.1559, 0.9389, 0.1559, 0.9838, 0.1861, 0.9838, 0.1861, 0.9389, 0.1861, 0.9389, 0.1861, 0.9838, 0.2162, 0.9838, 0.2162, 0.9389, 0.2162, 0.9389, 0.2162, 0.9838, 0.2464, 0.9838, 0.2463, 0.9389, 0.2463, 0.9389, 0.2464, 0.9838, 0.2765, 0.9838, 0.2765, 0.9389, 0.2765, 0.9389, 0.2765, 0.9838, 0.3067, 0.9838, 0.3066, 0.9389, 0.3066, 0.9389, 0.3067, 0.9838, 0.3368, 0.9838, 0.3368, 0.9389, 0.3368, 0.9389, 0.3368, 0.9838, 0.367, 0.9838, 0.3669, 0.9389, 0.3669, 0.9389, 0.367, 0.9838, 0.3971, 0.9838, 0.3971, 0.9389, 0.3971, 0.9389, 0.3971, 0.9838, 0.4273, 0.9838, 0.4272, 0.9389, 0.4272, 0.9389, 0.4273, 0.9838, 0.4574, 0.9838, 0.4574, 0.9389, 0.4574, 0.9389, 0.4574, 0.9838, 0.4876, 0.9838, 0.4875, 0.9389, 0.4875, 0.9389, 0.4876, 0.9838, 0.5177, 0.9838, 0.5177, 0.9389, 0.5177, 0.9389, 0.5177, 0.9838, 0.5479, 0.9838, 0.5478, 0.9389, 0.5478, 0.9389, 0.5479, 0.9838, 0.578, 0.9838, 0.578, 0.9389, 0.578, 0.9389, 0.578, 0.9838, 0.6081, 0.9838, 0.6081, 0.9389, 0.004848, 0.8988, 0.005175, 0.9389, 0.03532, 0.9389, 0.03499, 0.8988, 0.03499, 0.8988, 0.03532, 0.9389, 0.06547, 0.9389, 0.06514, 0.8988, 0.06514, 0.8988, 0.06547, 0.9389, 0.09561, 0.9389, 0.09529, 0.8988, 0.09529, 0.8988, 0.09561, 0.9389, 0.1258, 0.9389, 0.1254, 0.8988, 0.1254, 0.8988, 0.1258, 0.9389, 0.1559, 0.9389, 0.1556, 0.8988, 0.1556, 0.8988, 0.1559, 0.9389, 0.1861, 0.9389, 0.1857, 0.8988, 0.1857, 0.8988, 0.1861, 0.9389, 0.2162, 0.9389, 0.2159, 0.8988, 0.2159, 0.8988, 0.2162, 0.9389, 0.2463, 0.9389, 0.246, 0.8988, 0.246, 0.8988, 0.2463, 0.9389, 0.2765, 0.9389, 0.2762, 0.8988, 0.2762, 0.8988, 0.2765, 0.9389, 0.3066, 0.9389, 0.3063, 0.8988, 0.3063, 0.8988, 0.3066, 0.9389, 0.3368, 0.9389, 0.3365, 0.8988, 0.3365, 0.8988, 0.3368, 0.9389, 0.3669, 0.9389, 0.3666, 0.8988, 0.3666, 0.8988, 0.3669, 0.9389, 0.3971, 0.9389, 0.3968, 0.8988, 0.3968, 0.8988, 0.3971, 0.9389, 0.4272, 0.9389, 0.4269, 0.8988, 0.4269, 0.8988, 0.4272, 0.9389, 0.4574, 0.9389, 0.457, 0.8988, 0.457, 0.8988, 0.4574, 0.9389, 0.4875, 0.9389, 0.4872, 0.8988, 0.4872, 0.8988, 0.4875, 0.9389, 0.5177, 0.9389, 0.5173, 0.8988, 0.5173, 0.8988, 0.5177, 0.9389, 0.5478, 0.9389, 0.5475, 0.8988, 0.5475, 0.8988, 0.5478, 0.9389, 0.578, 0.9389, 0.5776, 0.8988, 0.5776, 0.8988, 0.578, 0.9389, 0.6081, 0.9389, 0.6078, 0.8988, 0.00507, 0.5239, 0.004848, 0.8988, 0.03499, 0.8988, 0.03522, 0.5239, 0.03522, 0.5239, 0.03499, 0.8988, 0.06514, 0.8988, 0.06536, 0.5239, 0.06536, 0.5239, 0.06514, 0.8988, 0.09529, 0.8988, 0.09551, 0.5239, 0.09551, 0.5239, 0.09529, 0.8988, 0.1254, 0.8988, 0.1257, 0.5239, 0.1257, 0.5239, 0.1254, 0.8988, 0.1556, 0.8988, 0.1558, 0.5239, 0.1558, 0.5239, 0.1556, 0.8988, 0.1857, 0.8988, 0.186, 0.5239, 0.186, 0.5239, 0.1857, 0.8988, 0.2159, 0.8988, 0.2161, 0.5239, 0.2161, 0.5239, 0.2159, 0.8988, 0.246, 0.8988, 0.2462, 0.5239, 0.2462, 0.5239, 0.246, 0.8988, 0.2762, 0.8988, 0.2764, 0.5239, 0.2764, 0.5239, 0.2762, 0.8988, 0.3063, 0.8988, 0.3065, 0.5239, 0.3065, 0.5239, 0.3063, 0.8988, 0.3365, 0.8988, 0.3367, 0.5239, 0.3367, 0.5239, 0.3365, 0.8988, 0.3666, 0.8988, 0.3668, 0.5239, 0.3668, 0.5239, 0.3666, 0.8988, 0.3968, 0.8988, 0.397, 0.5239, 0.397, 0.5239, 0.3968, 0.8988, 0.4269, 0.8988, 0.4271, 0.5239, 0.4271, 0.5239, 0.4269, 0.8988, 0.457, 0.8988, 0.4573, 0.5239, 0.4573, 0.5239, 0.457, 0.8988, 0.4872, 0.8988, 0.4874, 0.5239, 0.4874, 0.5239, 0.4872, 0.8988, 0.5173, 0.8988, 0.5176, 0.5239, 0.5176, 0.5239, 0.5173, 0.8988, 0.5475, 0.8988, 0.5477, 0.5239, 0.5477, 0.5239, 0.5475, 0.8988, 0.5776, 0.8988, 0.5779, 0.5239, 0.5779, 0.5239, 0.5776, 0.8988, 0.6078, 0.8988, 0.608, 0.5239, 0.004698, 0.02645, 0.00507, 0.5239, 0.03522, 0.5239, 0.03484, 0.02645, 0.03484, 0.02645, 0.03522, 0.5239, 0.06536, 0.5239, 0.06499, 0.02645, 0.06499, 0.02645, 0.06536, 0.5239, 0.09551, 0.5239, 0.09514, 0.02645, 0.09514, 0.02645, 0.09551, 0.5239, 0.1257, 0.5239, 0.1253, 0.02645, 0.1253, 0.02645, 0.1257, 0.5239, 0.1558, 0.5239, 0.1554, 0.02645, 0.1554, 0.02645, 0.1558, 0.5239, 0.186, 0.5239, 0.1856, 0.02645, 0.1856, 0.02645, 0.186, 0.5239, 0.2161, 0.5239, 0.2157, 0.02645, 0.2157, 0.02645, 0.2161, 0.5239, 0.2462, 0.5239, 0.2459, 0.02645, 0.2459, 0.02645, 0.2462, 0.5239, 0.2764, 0.5239, 0.276, 0.02645, 0.276, 0.02645, 0.2764, 0.5239, 0.3065, 0.5239, 0.3062, 0.02645, 0.3062, 0.02645, 0.3065, 0.5239, 0.3367, 0.5239, 0.3363, 0.02645, 0.3363, 0.02645, 0.3367, 0.5239, 0.3668, 0.5239, 0.3665, 0.02645, 0.3665, 0.02645, 0.3668, 0.5239, 0.397, 0.5239, 0.3966, 0.02645, 0.3966, 0.02645, 0.397, 0.5239, 0.4271, 0.5239, 0.4268, 0.02645, 0.4268, 0.02645, 0.4271, 0.5239, 0.4573, 0.5239, 0.4569, 0.02645, 0.4569, 0.02645, 0.4573, 0.5239, 0.4874, 0.5239, 0.487, 0.02645, 0.487, 0.02645, 0.4874, 0.5239, 0.5176, 0.5239, 0.5172, 0.02645, 0.5172, 0.02645, 0.5176, 0.5239, 0.5477, 0.5239, 0.5473, 0.02645, 0.5473, 0.02645, 0.5477, 0.5239, 0.5779, 0.5239, 0.5775, 0.02645, 0.5775, 0.02645, 0.5779, 0.5239, 0.608, 0.5239, 0.6076, 0.02645, 0.7875, 0.1774, 0.7875, 0.1774, 0.7875, 0.1774, 0.7875, 0.1774, 0.7875, 0.1774, 0.7875, 0.1774, 0.7875, 0.1774, 0.7875, 0.1774, 0.7875, 0.1774, 0.7875, 0.1774, 0.7875, 0.1774, 0.7875, 0.1774, 0.7875, 0.1774, 0.7875, 0.1774, 0.7875, 0.1774, 0.7875, 0.1774, 0.7875, 0.1774, 0.7875, 0.1774, 0.7875, 0.1774, 0.7875, 0.1774, 0.7875, 0.1774, 0.7875, 0.1774, 0.7875, 0.1774, 0.7875, 0.1774, 0.7875, 0.1774, 0.7875, 0.1774, 0.7875, 0.1774, 0.7875, 0.1774, 0.7875, 0.1774, 0.7875, 0.1774, 0.7875, 0.1774, 0.7875, 0.1774, 0.7875, 0.1774, 0.7875, 0.1774, 0.7875, 0.1774, 0.7875, 0.1774, 0.7875, 0.1774, 0.7875, 0.1774, 0.7875, 0.1774, 0.7875, 0.1774, 0.7875, 0.1774, 0.7875, 0.1774, 0.7875, 0.1774, 0.7875, 0.1774, 0.7875, 0.1774, 0.7875, 0.1774, 0.7875, 0.1774, 0.7875, 0.1774, 0.7875, 0.1774, 0.7875, 0.1774, 0.7875, 0.1774, 0.7875, 0.1774, 0.7875, 0.1774, 0.7875, 0.1774, 0.7875, 0.1774, 0.7875, 0.1774, 0.7875, 0.1774, 0.7875, 0.1774, 0.7875, 0.1774, 0.7875, 0.1774, 0.7875, 0.1774, 0.7875, 0.1774, 0.7875, 0.1774, 0.7875, 0.1774, 0.7875, 0.1774, 0.7875, 0.1774, 0.7875, 0.1774, 0.7875, 0.1774, 0.7875, 0.1774, 0.7875, 0.1774, 0.7875, 0.1774, 0.7875, 0.1774, 0.7875, 0.1774, 0.7875, 0.1774, 0.7875, 0.1774, 0.7875, 0.1774, 0.7875, 0.1774, 0.7875, 0.1774, 0.7875, 0.1774, 0.7875, 0.1774, 0.7875, 0.1774, 0.7875, 0.1774, 0.7875, 0.1774, 0.7875, 0.1774, 0.7875, 0.1774, 0.7875, 0.1774, 0.7875, 0.1774, 0.7875, 0.1774, 0.7875, 0.1774, 0.7875, 0.1774, 0.7875, 0.1774, 0.7875, 0.1774, 0.7875, 0.1774, 0.7875, 0.1774, 0.7875, 0.1774, 0.7875, 0.1774, 0.7875, 0.1774, 0.7875, 0.1774, 0.7875, 0.1774, 0.7875, 0.1774, 0.7875, 0.1774, 0.7875, 0.1774, 0.7875, 0.1774, 0.7875, 0.1774, 0.7875, 0.1774, 0.7875, 0.1774, 0.7875, 0.1774, 0.7875, 0.1774, 0.7875, 0.1774, 0.7875, 0.1774, 0.7875, 0.1774, 0.7875, 0.1774, 0.7875, 0.1774, 0.7875, 0.1774, 0.7875, 0.1774, 0.7875, 0.1774, 0.7875, 0.1774, 0.7875, 0.1774, 0.7875, 0.1774, 0.7875, 0.1774, 0.7875, 0.1774, 0.7875, 0.1774, 0.7875, 0.1774, 0.7875, 0.1774, 0.7875, 0.1774, 0.7875, 0.1774, 0.7875, 0.1774, 0.7875, 0.1774, 0.7875, 0.1774, 0.7875, 0.1774, 0.7875, 0.1774, 0.7875, 0.1774, 0.7875, 0.1774, 0.7875, 0.1774, 0.7875, 0.1774, 0.7875, 0.1774, 0.7875, 0.1774, 0.7875, 0.1774, 0.7875, 0.1774, 0.7875, 0.1774, 0.7875, 0.1774, 0.7875, 0.1774, 0.7875, 0.1774, 0.7875, 0.1774, 0.7875, 0.1774, 0.7875, 0.1774, 0.7875, 0.1774, 0.7875, 0.1774, 0.7875, 0.1774, 0.7875, 0.1774, 0.7875, 0.1774, 0.7875, 0.1774, 0.7875, 0.1774, 0.7875, 0.1774, 0.7875, 0.1774, 0.7875, 0.1774, 0.7875, 0.1774, 0.7875, 0.1774, 0.7875, 0.1774, 0.7875, 0.1774, 0.7875, 0.1774, 0.7875, 0.1774, 0.7875, 0.1774, 0.7875, 0.1774, 0.7875, 0.1774, 0.7875, 0.1774, 0.7875, 0.1774, 0.7875, 0.1774, 0.7875, 0.1774, 0.7875, 0.1774, 0.7875, 0.1774, 0.7875, 0.1774, 0.7875, 0.1774, 0.7875, 0.1774, 0.7875, 0.1774, 0.7875, 0.1774, 0.7875, 0.1774, 0.7875, 0.1774, 0.7875, 0.1774, 0.7875, 0.1774, 0.7875, 0.1774, 0.7875, 0.1774, 0.7875, 0.1774, 0.7875, 0.1774, 0.7875, 0.1774, 0.7875, 0.1774, 0.7875, 0.1774, 0.7875, 0.1774, 0.7875, 0.1774, 0.7875, 0.1774, 0.7875, 0.1774, 0.7875, 0.1774, 0.7875, 0.1774, 0.7875, 0.1774, 0.7875, 0.1774, 0.7875, 0.1774, 0.7875, 0.1774, 0.7875, 0.1774, 0.7875, 0.1774, 0.7875, 0.1774, 0.7875, 0.1774, 0.7875, 0.1774, 0.7875, 0.1774, 0.7875, 0.1774, 0.7875, 0.1774, 0.7875, 0.1774, 0.7875, 0.1774, 0.7875, 0.1774, 0.7875, 0.1774, 0.7875, 0.1774, 0.7875, 0.1774, 0.7875, 0.1774, 0.7875, 0.1774, 0.7875, 0.1774, 0.7875, 0.1774, 0.7875, 0.1774, 0.7875, 0.1774, 0.7875, 0.1774, 0.7875, 0.1774, 0.7875, 0.1774, 0.7875, 0.1774, 0.7875, 0.1774, 0.7875, 0.1774, 0.7875, 0.1774, 0.7875, 0.1774, 0.7875, 0.1774, 0.7875, 0.1774, 0.7875, 0.1774, 0.7875, 0.1774, 0.7875, 0.1774, 0.7875, 0.1774, 0.7875, 0.1774, 0.7875, 0.1774, 0.7875, 0.1774, 0.7875, 0.1774, 0.7875, 0.1774, 0.7875, 0.1774, 0.7875, 0.1774, 0.7875, 0.1774, 0.7875, 0.1774, 0.7875, 0.1774, 0.7875, 0.1774, 0.7875, 0.1774, 0.7875, 0.1774, 0.7875, 0.1774, 0.7875, 0.1774, 0.7875, 0.1774, 0.7875, 0.1774, 0.7875, 0.1774, 0.7875, 0.1774, 0.7875, 0.1774, 0.7875, 0.1774, 0.7875, 0.1774, 0.7875, 0.1774, 0.7875, 0.1774, 0.7875, 0.1774, 0.7875, 0.1774, 0.7875, 0.1774, 0.7875, 0.1774, 0.7875, 0.1774, 0.7875, 0.1774, 0.7875, 0.1774, 0.7875, 0.1774, 0.7875, 0.1774, 0.7875, 0.1774, 0.7875, 0.1774, 0.7875, 0.1774, 0.7875, 0.1774, 0.7875, 0.1774, 0.7875, 0.1774, 0.7875, 0.1774, 0.7875, 0.1774, 0.7875, 0.1774, 0.7875, 0.1774, 0.7875, 0.1774, 0.7875, 0.1774, 0.7875, 0.1774, 0.7875, 0.1774, 0.7875, 0.1774, 0.7875, 0.1774, 0.7875, 0.1774, 0.7875, 0.1774, 0.7875, 0.1774, 0.7875, 0.1774, 0.7875, 0.1774, 0.7875, 0.1774, 0.7875, 0.1774, 0.7875, 0.1774, 0.7875, 0.1774, 0.7875, 0.1774, 0.7875, 0.1774, 0.7875, 0.1774, 0.7875, 0.1774, 0.7875, 0.1774, 0.7875, 0.1774, 0.7875, 0.1774, 0.7875, 0.1774, 0.7875, 0.1774, 0.7875, 0.1774, 0.7875, 0.1774, 0.7875, 0.1774, 0.7875, 0.1774, 0.7875, 0.1774, 0.7875, 0.1774, 0.7875, 0.1774, 0.7875, 0.1774, 0.7875, 0.1774, 0.7875, 0.1774, 0.7875, 0.1774, 0.7875, 0.1774, 0.7875, 0.1774, 0.7875, 0.1774, 0.7875, 0.1774, 0.7875, 0.1774, 0.7875, 0.1774, 0.7875, 0.1774, 0.7875, 0.1774, 0.7875, 0.1774, 0.7875, 0.1774, 0.7875, 0.1774, 0.7875, 0.1774, 0.7875, 0.1774, 0.7875, 0.1774, 0.7875, 0.1774, 0.7875, 0.1774, 0.7875, 0.1774, 0.7875, 0.1774, 0.7875, 0.1774, 0.7875, 0.1774, 0.7875, 0.1774, 0.7875, 0.1774, 0.7875, 0.1774, 0.7875, 0.1774, 0.7875, 0.1774, 0.7875, 0.1774, 0.7875, 0.1774, 0.7875, 0.1774, 0.7875, 0.1774, 0.7875, 0.1774, 0.7875, 0.1774, 0.7875, 0.1774, 0.7875, 0.1774, 0.7875, 0.1774, 0.7875, 0.1774, 0.7875, 0.1774, 0.7875, 0.1774, 0.7875, 0.1774, 0.7875, 0.1774, 0.7875, 0.1774, 0.7875, 0.1774, 0.7875, 0.1774, 0.7875, 0.1774, 0.7875, 0.1774, 0.7875, 0.1774, 0.7875, 0.1774, 0.7875, 0.1774, 0.7875, 0.1774, 0.7875, 0.1774, 0.7875, 0.1774, 0.7875, 0.1774, 0.7875, 0.1774, 0.7875, 0.1774, 0.7875, 0.1774, 0.7875, 0.1774, 0.7875, 0.1774, 0.7875, 0.1774, 0.7875, 0.1774, 0.7875, 0.1774, 0.7875, 0.1774, 0.7875, 0.1774, 0.7875, 0.1774, 0.7875, 0.1774, 0.7875, 0.1774, 0.7875, 0.1774, 0.7875, 0.1774, 0.7875, 0.1774, 0.7875, 0.1774, 0.7875, 0.1774, 0.7875, 0.1774, 0.7875, 0.1774, 0.7875, 0.1774, 0.7875, 0.1774, 0.7875, 0.1774, 0.7875, 0.1774, 0.7875, 0.1774, 0.7875, 0.1774, 0.7875, 0.1774, 0.7875, 0.1774, 0.7875, 0.1774, 0.7875, 0.1774, 0.7875, 0.1774, 0.7875, 0.1774, 0.7875, 0.1774, 0.7875, 0.1774, 0.7875, 0.1774, 0.7875, 0.1774, 0.7875, 0.1774, 0.7875, 0.1774, 0.7875, 0.1774, 0.7875, 0.1774, 0.7875, 0.1774, 0.7875, 0.1774, 0.7875, 0.1774, 0.7875, 0.1774, 0.7875, 0.1774, 0.7875, 0.1774, 0.7875, 0.1774, 0.7875, 0.1774, 0.7875, 0.1774, 0.7875, 0.1774, 0.7875, 0.1774, 0.7875, 0.1774, 0.7875, 0.1774, 0.7875, 0.1774, 0.7875, 0.1774, 0.7875, 0.1774, 0.7875, 0.1774, 0.7875, 0.1774, 0.7875, 0.1774, 0.7875, 0.1774, 0.7875, 0.1774, 0.7875, 0.1774, 0.7875, 0.1774, 0.7875, 0.1774, 0.7875, 0.1774, 0.7875, 0.1774, 0.7875, 0.1774, 0.7875, 0.1774, 0.7875, 0.1774, 0.7875, 0.1774, 0.7875, 0.1774, 0.7875, 0.1774, 0.7875, 0.1774, 0.7875, 0.1774, 0.7875, 0.1774, 0.7875, 0.1774, 0.7875, 0.1774, 0.7875, 0.1774, 0.7875, 0.1774, 0.7875, 0.1774, 0.7875, 0.1774, 0.7875, 0.1774, 0.7875, 0.1774, 0.7875, 0.1774, 0.7875, 0.1774, 0.7875, 0.1774, 0.7875, 0.1774, 0.7875, 0.1774, 0.7875, 0.1774, 0.7875, 0.1774, 0.7875, 0.1774, 0.7875, 0.1774, 0.7875, 0.1774, 0.7875, 0.1774, 0.7875, 0.1774, 0.7875, 0.1774, 0.7875, 0.1774, 0.7875, 0.1774, 0.7875, 0.1774, 0.7875, 0.1774, 0.7875, 0.1774, 0.7875, 0.1774, 0.7875, 0.1774, 0.7875, 0.1774, 0.7875, 0.1774, 0.7875, 0.1774, 0.7875, 0.1774, 0.7875, 0.1774, 0.7875, 0.1774, 0.7875, 0.1774, 0.7875, 0.1774, 0.7875, 0.1774, 0.7875, 0.1774, 0.7875, 0.1774, 0.7875, 0.1774, 0.7875, 0.1774, 0.7875, 0.1774, 0.7875, 0.1774, 0.7875, 0.1774, 0.7875, 0.1774, 0.7875, 0.1774, 0.7875, 0.1774, 0.7875, 0.1774, 0.7875, 0.1774, 0.7875, 0.1774, 0.7875, 0.1774, 0.7875, 0.1774, 0.7875, 0.1774, 0.7875, 0.1774, 0.7875, 0.1774, 0.7875, 0.1774, 0.7875, 0.1774, 0.7875, 0.1774, 0.7875, 0.1774, 0.7875, 0.1774, 0.7875, 0.1774, 0.7875, 0.1774, 0.7875, 0.1774, 0.7875, 0.1774, 0.7875, 0.1774, 0.7875, 0.1774, 0.7875, 0.1774, 0.7875, 0.1774, 0.7875, 0.1774, 0.7875, 0.1774, 0.7875, 0.1774, 0.7875, 0.1774, 0.7875, 0.1774, 0.7875, 0.1774, 0.7875, 0.1774, 0.7875, 0.1774, 0.7875, 0.1774, 0.7875, 0.1774, 0.7875, 0.1774, 0.7875, 0.1774, 0.7875, 0.1774, 0.7875, 0.1774, 0.7875, 0.1774, 0.7875, 0.1774, 0.7875, 0.1774, 0.7875, 0.1774, 0.7875, 0.1774, 0.7875, 0.1774, 0.7875, 0.1774, 0.7875, 0.1774, 0.7875, 0.1774, 0.7875, 0.1774, 0.7875, 0.1774, 0.7875, 0.1774, 0.7875, 0.1774, 0.7875, 0.1774, 0.7875, 0.1774, 0.7875, 0.1774, 0.7875, 0.1774, 0.7875, 0.1774, 0.7875, 0.1774, 0.7875, 0.1774, 0.7875, 0.1774, 0.7875, 0.1774, 0.7875, 0.1774, 0.7875, 0.1774, 0.7875, 0.1774, 0.7875, 0.1774, 0.7875, 0.1774, 0.7875, 0.1774, 0.7875, 0.1774, 0.7875, 0.1774, 0.7875, 0.1774, 0.7875, 0.1774, 0.7875, 0.1774, 0.7875, 0.1774, 0.7875, 0.1774, 0.7875, 0.1774, 0.7875, 0.1774, 0.7875, 0.1774, 0.7875, 0.1774, 0.7875, 0.1774, 0.7875, 0.1774, 0.7875, 0.1774, 0.7875, 0.1774, 0.7875, 0.1774, 0.7875, 0.1774, 0.7875, 0.1774, 0.7875, 0.1774, 0.7875, 0.1774, 0.7875, 0.1774, 0.7875, 0.1774, 0.7875, 0.1774, 0.7875, 0.1774, 0.7875, 0.1774, 0.7875, 0.1774, 0.7875, 0.1774, 0.7875, 0.1774, 0.7875, 0.1774, 0.7875, 0.1774, 0.7875, 0.1774, 0.7875, 0.1774, 0.7875, 0.1774, 0.7875, 0.1774, 0.7875, 0.1774, 0.7875, 0.1774, 0.7875, 0.1774, 0.7875, 0.1774, 0.7875, 0.1774, 0.7875, 0.1774, 0.7875, 0.1774, 0.7875, 0.1774, 0.7875, 0.1774, 0.7875, 0.1774, 0.7875, 0.1774, 0.7875, 0.1774, 0.7875, 0.1774, 0.7875, 0.1774, 0.7875, 0.1774, 0.7875, 0.1774, 0.7875, 0.1774, 0.7875, 0.1774, 0.7875, 0.1774, 0.7875, 0.1774, 0.7875, 0.1774, 0.7875, 0.1774, 0.7875, 0.1774, 0.7875, 0.1774, 0.7875, 0.1774, 0.7875, 0.1774, 0.7875, 0.1774, 0.7875, 0.1774, 0.7875, 0.1774, 0.7875, 0.1774, 0.7875, 0.1774, 0.7875, 0.1774, 0.7875, 0.1774, 0.7875, 0.1774, 0.7875, 0.1774, 0.7875, 0.1774, 0.7875, 0.1774, 0.7875, 0.1774, 0.7875, 0.1774, 0.7875, 0.1774, 0.7875, 0.1774, 0.7875, 0.1774, 0.7875, 0.1774, 0.7875, 0.1774, 0.7875, 0.1774, 0.7875, 0.1774, 0.7875, 0.1774, 0.7875, 0.1774, 0.7875, 0.1774, 0.7875, 0.1774, 0.7875, 0.1774, 0.7875, 0.1774, 0.7875, 0.1774, 0.7875, 0.1774, 0.7875, 0.1774, 0.7875, 0.1774, 0.7875, 0.1774, 0.7875, 0.1774, 0.7875, 0.1774, 0.7875, 0.1774, 0.7875, 0.1774, 0.7875, 0.1774, 0.7875, 0.1774, 0.7875, 0.1774, 0.7875, 0.1774, 0.7875, 0.1774, 0.7875, 0.1774, 0.7875, 0.1774, 0.7875, 0.1774, 0.7875, 0.1774, 0.7875, 0.1774, 0.7875, 0.1774, 0.7875, 0.1774, 0.7875, 0.1774, 0.7875, 0.1774, 0.7875, 0.1774, 0.7875, 0.1774, 0.7875, 0.1774, 0.7875, 0.1774, 0.7875, 0.1774, 0.7875, 0.1774, 0.7875, 0.1774, 0.7875, 0.1774, 0.7875, 0.1774, 0.7875, 0.1774, 0.7875, 0.1774, 0.7875, 0.1774, 0.7875, 0.1774, 0.7875, 0.1774, 0.7875, 0.1774, 0.7875, 0.1774, 0.7875, 0.1774, 0.7875, 0.1774, 0.7875, 0.1774, 0.7875, 0.1774, 0.7875, 0.1774, 0.7875, 0.1774, 0.7875, 0.1774, 0.7875, 0.1774, 0.7875, 0.1774, 0.7875, 0.1774, 0.7875, 0.1774, 0.7875, 0.1774, 0.7875, 0.1774, 0.7875, 0.1774, 0.7875, 0.1774, 0.7875, 0.1774, 0.7875, 0.1774, 0.7875, 0.1774, 0.7875, 0.1774, 0.7875, 0.1774, 0.7875, 0.1774, 0.7875, 0.1774, 0.7875, 0.1774, 0.7875, 0.1774, 0.7875, 0.1774, 0.7875, 0.1774, 0.7875, 0.1774, 0.7875, 0.1774, 0.7875, 0.1774, 0.7875, 0.1774, 0.7875, 0.1774, 0.7875, 0.1774, 0.7875, 0.1774, 0.7875, 0.1774, 0.7875, 0.1774, 0.7875, 0.1774, 0.7875, 0.1774, 0.7875, 0.1774, 0.7875, 0.1774, 0.7875, 0.1774, 0.7875, 0.1774, 0.7875, 0.1774, 0.7875, 0.1774, 0.7875, 0.1774, 0.7875, 0.1774, 0.7875, 0.1774, 0.7875, 0.1774, 0.7875, 0.1774, 0.7875, 0.1774, 0.7875, 0.1774, 0.7875, 0.1774, 0.7875, 0.1774, 0.7875, 0.1774, 0.7875, 0.1774, 0.7875, 0.1774, 0.7875, 0.1774, 0.7875, 0.1774, 0.7875, 0.1774, 0.7875, 0.1774, 0.7875, 0.1774, 0.7875, 0.1774, 0.7875, 0.1774, 0.7875, 0.1774, 0.7875, 0.1774, 0.7875, 0.1774, 0.7875, 0.1774, 0.7875, 0.1774, 0.7875, 0.1774, 0.7875, 0.1774, 0.7875, 0.1774, 0.7875, 0.1774, 0.7875, 0.1774, 0.7875, 0.1774, 0.7875, 0.1774, 0.7875, 0.1774, 0.7875, 0.1774, 0.7875, 0.1774, 0.7875, 0.1774, 0.7875, 0.1774, 0.7875, 0.1774, 0.7875, 0.1774, 0.7875, 0.1774, 0.7875, 0.1774, 0.7875, 0.1774, 0.7875, 0.1774, 0.7875, 0.1774, 0.7875, 0.1774, 0.7875, 0.1774, 0.7875, 0.1774, 0.7875, 0.1774, 0.7875, 0.1774, 0.7875, 0.1774, 0.7875, 0.1774, 0.7875, 0.1774, 0.7875, 0.1774, 0.7875, 0.1774, 0.7875, 0.1774, 0.7875, 0.1774, 0.7875, 0.1774, 0.7875, 0.1774, 0.7875, 0.1774, 0.7875, 0.1774, 0.7875, 0.1774, 0.7875, 0.1774, 0.7875, 0.1774, 0.7875, 0.1774, 0.7875, 0.1774, 0.7875, 0.1774, 0.7875, 0.1774, 0.7875, 0.1774, 0.7875, 0.1774, 0.7875, 0.1774, 0.7875, 0.1774, 0.7875, 0.1774, 0.7875, 0.1774, 0.7875, 0.1774, 0.7875, 0.1774, 0.7875, 0.1774, 0.7875, 0.1774, 0.7875, 0.1774, 0.7875, 0.1774, 0.7875, 0.1774, 0.7875, 0.1774, 0.7875, 0.1774, 0.7875, 0.1774, 0.7875, 0.1774, 0.7875, 0.1774, 0.7875, 0.1774, 0.7875, 0.1774, 0.7875, 0.1774, 0.7875, 0.1774, 0.7875, 0.1774, 0.7875, 0.1774, 0.7875, 0.1774, 0.7875, 0.1774, 0.7875, 0.1774, 0.7875, 0.1774, 0.7875, 0.1774, 0.7875, 0.1774, 0.7875, 0.1774, 0.7875, 0.1774, 0.7875, 0.1774, 0.7875, 0.1774, 0.7875, 0.1774, 0.7875, 0.1774, 0.7875, 0.1774, 0.7875, 0.1774, 0.7875, 0.1774, 0.7875, 0.1774, 0.7875, 0.1774, 0.7875, 0.1774, 0.7875, 0.1774, 0.7875, 0.1774, 0.7875, 0.1774, 0.7875, 0.1774, 0.7875, 0.1774, 0.7875, 0.1774, 0.7875, 0.1774, 0.7875, 0.1774, 0.7875, 0.1774, 0.7875, 0.1774, 0.7875, 0.1774, 0.7875, 0.1774, 0.7875, 0.1774, 0.7875, 0.1774, 0.7875, 0.1774, 0.7875, 0.1774, 0.7875, 0.1774, 0.7875, 0.1774, 0.7875, 0.1774, 0.7875, 0.1774, 0.7875, 0.1774, 0.7875, 0.1774, 0.7875, 0.1774, 0.7875, 0.1774, 0.7875, 0.1774, 0.7875, 0.1774, 0.7875, 0.1774, 0.7875, 0.1774, 0.7875, 0.1774, 0.7875, 0.1774, 0.7875, 0.1774, 0.7875, 0.1774, 0.7875, 0.1774, 0.7875, 0.1774, 0.7875, 0.1774, 0.7875, 0.1774, 0.7875, 0.1774, 0.7875, 0.1774, 0.7875, 0.1774, 0.7875, 0.1774, 0.7875, 0.1774, 0.7875, 0.1774, 0.7875, 0.1774, 0.7875, 0.1774, 0.7875, 0.1774, 0.7875, 0.1774, 0.7875, 0.1774, 0.7875, 0.1774, 0.7875, 0.1774, 0.7875, 0.1774, 0.7875, 0.1774, 0.7875, 0.1774, 0.7875, 0.1774, 0.7875, 0.1774, 0.7875, 0.1774, 0.7875, 0.1774, 0.7875, 0.1774, 0.7875, 0.1774, 0.7875, 0.1774, 0.7875, 0.1774, 0.7875, 0.1774, 0.7875, 0.1774, 0.7875, 0.1774, 0.7875, 0.1774, 0.7875, 0.1774, 0.7875, 0.1774, 0.7875, 0.1774, 0.7875, 0.1774, 0.7875, 0.1774, 0.7875, 0.1774, 0.7875, 0.1774, 0.7875, 0.1774, 0.7875, 0.1774, 0.7875, 0.1774, 0.7875, 0.1774, 0.7875, 0.1774, 0.7875, 0.1774, 0.7875, 0.1774, 0.7875, 0.1774, 0.7875, 0.1774, 0.7875, 0.1774, 0.7875, 0.1774, 0.7875, 0.1774, 0.7875, 0.1774, 0.7875, 0.1774, 0.7875, 0.1774, 0.7875, 0.1774, 0.7875, 0.1774, 0.7875, 0.1774, 0.7875, 0.1774, 0.7875, 0.1774, 0.7875, 0.1774, 0.7875, 0.1774, 0.7875, 0.1774, 0.7875, 0.1774, 0.7875, 0.1774, 0.7875, 0.1774, 0.7875, 0.1774, 0.7875, 0.1774, 0.7875, 0.1774, 0.7875, 0.1774, 0.7875, 0.1774, 0.7875, 0.1774, 0.7875, 0.1774, 0.7875, 0.1774, 0.7875, 0.1774, 0.7875, 0.1774, 0.7875, 0.1774, 0.7875, 0.1774, 0.7875, 0.1774, 0.7875, 0.1774, 0.7875, 0.1774, 0.7875, 0.1774, 0.7875, 0.1774, 0.7875, 0.1774, 0.7875, 0.1774, 0.7875, 0.1774, 0.7875, 0.1774, 0.7875, 0.1774, 0.7875, 0.1774, 0.7875, 0.1774, 0.7875, 0.1774, 0.7875, 0.1774, 0.7875, 0.1774, 0.7875, 0.1774, 0.7875, 0.1774, 0.7875, 0.1774, 0.7875, 0.1774, 0.7875, 0.1774, 0.7875, 0.1774, 0.7875, 0.1774])
me_plane.materials.append(mat_material_001)
me_plane.materials.append(mat_material_002)
me_plane.update()

# ---- objects
ob_light = bpy.data.objects.new('Light', light_light)
ob_camera = bpy.data.objects.new('Camera', cam_camera)
ob_plane = bpy.data.objects.new('Plane', me_plane)

# ---- transforms, parenting, visibility, modifiers, constraints
ob_light.location = (4.076, 1.005, 5.904)
ob_light.rotation_euler = (0.6503, 0.05522, 1.866)
ob_light.lock_rotations_4d = False
ob_light.empty_display_type = 'ARROWS'
ob_light.color = (0.0, 0.0, 0.0, 0.0)
ob_light.lineart.crease_threshold = 0.0
ob_camera.location = (7.359, -6.926, 4.958)
ob_camera.rotation_euler = (1.109, 0.0, 0.8149)
ob_camera.lock_rotations_4d = False
ob_camera.empty_display_type = 'ARROWS'
ob_camera.color = (0.0, 0.0, 0.0, 0.0)
ob_camera.display_type = 'WIRE'
ob_camera.lineart.crease_threshold = 0.0
ob_plane.location = (0.0, 0.0, 0.0)
ob_plane.rotation_euler = (1.571, 0.0, 1.571)
ob_plane.scale = (1.0, 1.29, 1.0)

# ---- collection membership
col_collection.objects.link(ob_light)
col_collection.objects.link(ob_camera)
col_collection.objects.link(ob_plane)

# ---- scene / render settings (as saved in the file)
scene.camera = ob_camera
scene.frame_start = 1; scene.frame_end = 250; scene.frame_set(1)
scene.render.engine = 'BLENDER_EEVEE_NEXT'
scene.cycles.sampling_pattern = 'TABULATED_SOBOL'
scene.cycles.use_light_tree = False
scene.view_settings.view_transform = 'Filmic'
bpy.context.view_layer.update()
